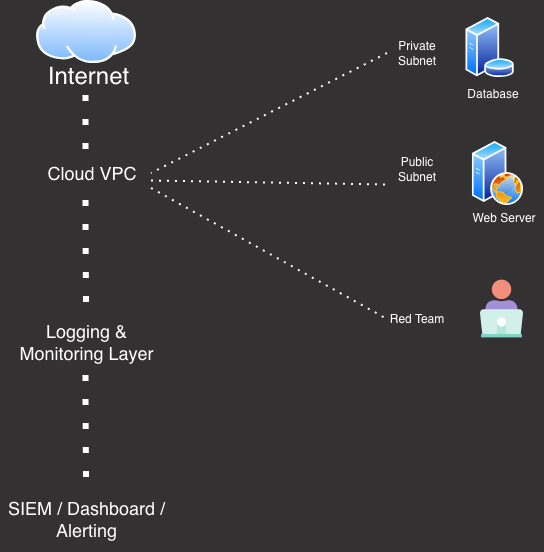

The diagram above was exported from draw.io. Its source (the exported page's mxGraphModel, read from the mxfile embedded in the PNG):
<mxGraphModel dx="946" dy="644" grid="0" gridSize="10" guides="1" tooltips="1" connect="1" arrows="1" fold="1" page="1" pageScale="1" pageWidth="413" pageHeight="291" background="light-dark(#FFFFFF,#333131)" math="0" shadow="0">
  <root>
    <mxCell id="0" />
    <mxCell id="1" parent="0" />
    <mxCell id="Y52-Y5ECzX3dvtPAgYkR-5" parent="1" style="image;aspect=fixed;perimeter=ellipsePerimeter;html=1;align=center;shadow=0;dashed=0;spacingTop=3;image=img/lib/active_directory/internet_cloud.svg;" value="" vertex="1">
      <mxGeometry height="63" width="100" x="163" y="21" as="geometry" />
    </mxCell>
    <mxCell id="Y52-Y5ECzX3dvtPAgYkR-7" parent="1" style="text;html=1;whiteSpace=wrap;strokeColor=none;fillColor=none;align=center;verticalAlign=middle;rounded=0;strokeWidth=1;" value="&lt;font style=&quot;font-size: 24px;&quot;&gt;Internet&lt;/font&gt;" vertex="1">
      <mxGeometry height="26" width="117.45" x="157" y="84" as="geometry" />
    </mxCell>
    <mxCell id="Y52-Y5ECzX3dvtPAgYkR-34" edge="1" parent="1" style="endArrow=none;dashed=1;html=1;dashPattern=1 3;strokeWidth=6;rounded=0;" value="">
      <mxGeometry height="50" relative="1" width="50" as="geometry">
        <mxPoint x="212.5" y="170" as="sourcePoint" />
        <mxPoint x="212.5" y="110" as="targetPoint" />
      </mxGeometry>
    </mxCell>
    <mxCell id="Y52-Y5ECzX3dvtPAgYkR-35" parent="1" style="text;html=1;whiteSpace=wrap;strokeColor=none;fillColor=none;align=center;verticalAlign=middle;rounded=0;" value="&lt;font style=&quot;font-size: 18px;&quot;&gt;Cloud VPC&lt;/font&gt;" vertex="1">
      <mxGeometry height="30" width="118" x="160" y="179" as="geometry" />
    </mxCell>
    <mxCell id="Y52-Y5ECzX3dvtPAgYkR-39" parent="1" style="text;html=1;whiteSpace=wrap;strokeColor=none;fillColor=none;align=center;verticalAlign=middle;rounded=0;" value="Public Subnet" vertex="1">
      <mxGeometry height="62" width="60" x="514" y="159" as="geometry" />
    </mxCell>
    <mxCell id="Y52-Y5ECzX3dvtPAgYkR-40" parent="1" style="image;aspect=fixed;perimeter=ellipsePerimeter;html=1;align=center;shadow=0;dashed=0;spacingTop=3;image=img/lib/active_directory/web_server.svg;" value="" vertex="1">
      <mxGeometry height="64" width="51.2" x="598.8" y="162" as="geometry" />
    </mxCell>
    <mxCell id="Y52-Y5ECzX3dvtPAgYkR-41" parent="1" style="text;html=1;whiteSpace=wrap;strokeColor=none;fillColor=none;align=center;verticalAlign=middle;rounded=0;" value="Web Server" vertex="1">
      <mxGeometry height="30" width="78" x="592" y="224" as="geometry" />
    </mxCell>
    <mxCell id="Y52-Y5ECzX3dvtPAgYkR-43" parent="1" style="text;html=1;whiteSpace=wrap;strokeColor=none;fillColor=none;align=center;verticalAlign=middle;rounded=0;" value="Private Subnet" vertex="1">
      <mxGeometry height="30" width="60" x="514" y="59" as="geometry" />
    </mxCell>
    <mxCell id="Y52-Y5ECzX3dvtPAgYkR-44" parent="1" style="text;html=1;whiteSpace=wrap;strokeColor=none;fillColor=none;align=center;verticalAlign=middle;rounded=0;" value="Red Team" vertex="1">
      <mxGeometry height="30" width="60" x="514" y="325" as="geometry" />
    </mxCell>
    <mxCell id="Y52-Y5ECzX3dvtPAgYkR-45" parent="1" style="image;aspect=fixed;perimeter=ellipsePerimeter;html=1;align=center;shadow=0;dashed=0;spacingTop=3;image=img/lib/active_directory/database_server.svg;" value="" vertex="1">
      <mxGeometry height="60" width="49.2" x="592" y="38" as="geometry" />
    </mxCell>
    <mxCell id="Y52-Y5ECzX3dvtPAgYkR-46" parent="1" style="text;html=1;whiteSpace=wrap;strokeColor=none;fillColor=none;align=center;verticalAlign=middle;rounded=0;" value="Database" vertex="1">
      <mxGeometry height="30" width="60" x="590" y="100" as="geometry" />
    </mxCell>
    <mxCell id="Y52-Y5ECzX3dvtPAgYkR-47" parent="1" style="shape=image;html=1;verticalAlign=top;verticalLabelPosition=bottom;labelBackgroundColor=#ffffff;imageAspect=0;aspect=fixed;image=https://icons.diagrams.net/icon-cache1/Crime_and_Security-2352/44-1177.svg" value="" vertex="1">
      <mxGeometry height="77" width="77" x="590" y="291" as="geometry" />
    </mxCell>
    <mxCell id="Y52-Y5ECzX3dvtPAgYkR-59" edge="1" parent="1" source="Y52-Y5ECzX3dvtPAgYkR-35" style="endArrow=none;dashed=1;html=1;dashPattern=1 3;strokeWidth=2;rounded=0;elbow=vertical;entryX=0;entryY=0.75;entryDx=0;entryDy=0;exitX=1;exitY=0.75;exitDx=0;exitDy=0;" target="Y52-Y5ECzX3dvtPAgYkR-39" value="">
      <mxGeometry height="50" relative="1" width="50" as="geometry">
        <mxPoint x="89" y="494" as="sourcePoint" />
        <mxPoint x="139" y="444" as="targetPoint" />
      </mxGeometry>
    </mxCell>
    <mxCell id="Y52-Y5ECzX3dvtPAgYkR-60" edge="1" parent="1" source="Y52-Y5ECzX3dvtPAgYkR-35" style="endArrow=none;dashed=1;html=1;dashPattern=1 3;strokeWidth=2;rounded=0;elbow=vertical;exitX=1;exitY=1;exitDx=0;exitDy=0;entryX=0;entryY=0.5;entryDx=0;entryDy=0;" target="Y52-Y5ECzX3dvtPAgYkR-44" value="">
      <mxGeometry height="50" relative="1" width="50" as="geometry">
        <mxPoint x="192" y="244" as="sourcePoint" />
        <mxPoint x="446" y="322" as="targetPoint" />
      </mxGeometry>
    </mxCell>
    <mxCell id="Y52-Y5ECzX3dvtPAgYkR-61" edge="1" parent="1" source="Y52-Y5ECzX3dvtPAgYkR-43" style="endArrow=none;dashed=1;html=1;dashPattern=1 3;strokeWidth=2;rounded=0;elbow=vertical;entryX=1;entryY=0.5;entryDx=0;entryDy=0;exitX=0;exitY=0.5;exitDx=0;exitDy=0;" target="Y52-Y5ECzX3dvtPAgYkR-35" value="">
      <mxGeometry height="50" relative="1" width="50" as="geometry">
        <mxPoint x="299" y="119" as="sourcePoint" />
        <mxPoint x="446" y="314" as="targetPoint" />
      </mxGeometry>
    </mxCell>
    <mxCell id="Y52-Y5ECzX3dvtPAgYkR-62" edge="1" parent="1" style="endArrow=none;dashed=1;html=1;dashPattern=1 3;strokeWidth=6;rounded=0;" value="">
      <mxGeometry height="50" relative="1" width="50" as="geometry">
        <Array as="points">
          <mxPoint x="212.5" y="244" />
        </Array>
        <mxPoint x="213" y="323" as="sourcePoint" />
        <mxPoint x="212.5" y="214" as="targetPoint" />
      </mxGeometry>
    </mxCell>
    <mxCell id="Y52-Y5ECzX3dvtPAgYkR-63" parent="1" style="text;html=1;whiteSpace=wrap;strokeColor=none;fillColor=none;align=center;verticalAlign=middle;rounded=0;" value="&lt;p dir=&quot;auto&quot; style=&quot;white-space-collapse: preserve;&quot;&gt;&lt;font style=&quot;font-size: 18px;&quot;&gt;Logging &amp;amp; Monitoring Layer&lt;/font&gt;&lt;/p&gt;" vertex="1">
      <mxGeometry height="30" width="168.55" x="128.72" y="348" as="geometry" />
    </mxCell>
    <mxCell id="Y52-Y5ECzX3dvtPAgYkR-64" edge="1" parent="1" style="endArrow=none;dashed=1;html=1;dashPattern=1 3;strokeWidth=6;rounded=0;" value="">
      <mxGeometry height="50" relative="1" width="50" as="geometry">
        <Array as="points">
          <mxPoint x="212.5" y="419" />
        </Array>
        <mxPoint x="213" y="498" as="sourcePoint" />
        <mxPoint x="212.5" y="389" as="targetPoint" />
      </mxGeometry>
    </mxCell>
    <mxCell id="Y52-Y5ECzX3dvtPAgYkR-65" parent="1" style="text;html=1;whiteSpace=wrap;strokeColor=none;fillColor=none;align=center;verticalAlign=middle;rounded=0;" value="&lt;p dir=&quot;auto&quot; style=&quot;white-space-collapse: preserve;&quot;&gt;&lt;font style=&quot;font-size: 18px;&quot;&gt;SIEM / Dashboard / Alerting&lt;/font&gt;&lt;/p&gt;" vertex="1">
      <mxGeometry height="45" width="173" x="126.5" y="517" as="geometry" />
    </mxCell>
  </root>
</mxGraphModel>